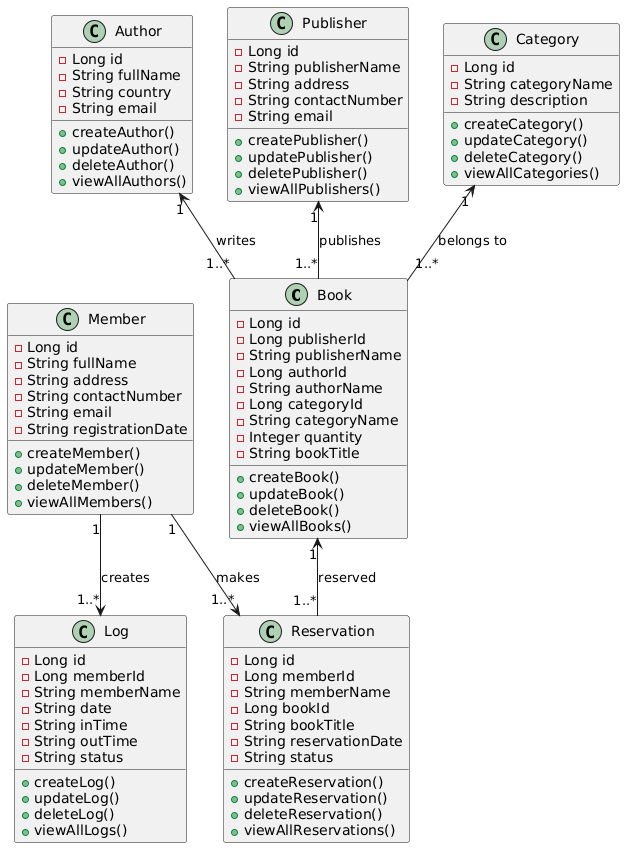

The diagram above was rendered by PlantUML. Its source (embedded in the PNG):
@startuml
class Book {
    - Long id
    - Long publisherId
    - String publisherName
    - Long authorId
    - String authorName
    - Long categoryId
    - String categoryName
    - Integer quantity
    - String bookTitle

    + createBook()
    + updateBook()
    + deleteBook()
    + viewAllBooks()
}

class Author {
    - Long id
    - String fullName
    - String country
    - String email

    + createAuthor()
    + updateAuthor()
    + deleteAuthor()
    + viewAllAuthors()
}

class Publisher {
    - Long id
    - String publisherName
    - String address
    - String contactNumber
    - String email

    + createPublisher()
    + updatePublisher()
    + deletePublisher()
    + viewAllPublishers()
}

class Category {
    - Long id
    - String categoryName
    - String description

    + createCategory()
    + updateCategory()
    + deleteCategory()
    + viewAllCategories()
}

class Member {
    - Long id
    - String fullName
    - String address
    - String contactNumber
    - String email
    - String registrationDate

    + createMember()
    + updateMember()
    + deleteMember()
    + viewAllMembers()
}

class Reservation {
    - Long id
    - Long memberId
    - String memberName
    - Long bookId
    - String bookTitle
    - String reservationDate
    - String status

    + createReservation()
    + updateReservation()
    + deleteReservation()
    + viewAllReservations()
}

class Log {
    - Long id
    - Long memberId
    - String memberName
    - String date
    - String inTime
    - String outTime
    - String status

    + createLog()
    + updateLog()
    + deleteLog()
    + viewAllLogs()
}

'========================
' Relationships
'========================

Author "1" <-- "1..*" Book : writes

Publisher "1" <-- "1..*" Book : publishes

Category "1" <-- "1..*" Book : belongs to

Member "1" --> "1..*" Reservation : makes

Book "1" <-- "1..*" Reservation : reserved

Member "1" --> "1..*" Log : creates
@enduml